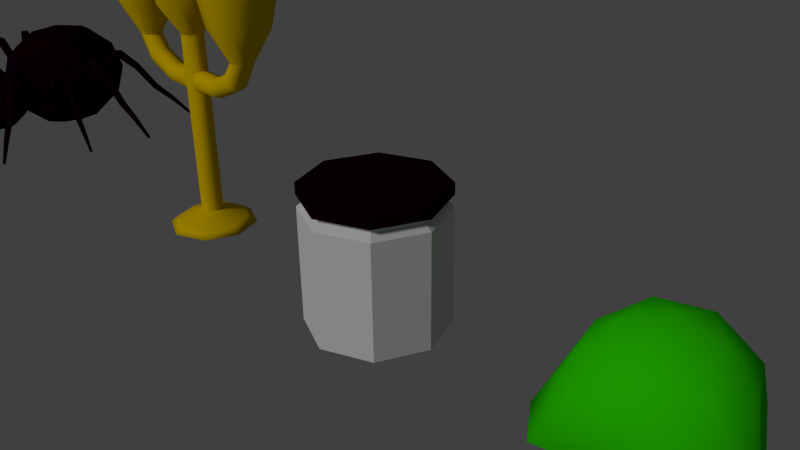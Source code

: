 # Source: objects.blend  (saved by Blender 2.76.0; exported with 4.5.12 LTS)
import bpy
from mathutils import Matrix  # noqa: F401  (used for matrix-valued properties, if any)

bpy.ops.wm.read_factory_settings(use_empty=True)
scene = bpy.context.scene
scene.name = 'Scene'

# ---- collections
col_collection_1 = bpy.data.collections.new('Collection 1'); scene.collection.children.link(col_collection_1)

# ---- materials (node trees are filled in below, after node groups)
mat_spider = bpy.data.materials.new('Spider')
mat_spider.alpha_threshold = 0.0
mat_spider.use_transparent_shadow = False
mat_spider.diffuse_color = (0.007193, 0.0, 0.004831, 1.0)
mat_spider.specular_color = (0.03741, 0.0, 0.006293)
mat_spider.roughness = 0.5
mat_glass = bpy.data.materials.new('Glass')
mat_glass.alpha_threshold = 0.0
mat_glass.use_transparent_shadow = False
mat_glass.roughness = 0.5
mat_slime = bpy.data.materials.new('Slime')
mat_slime.alpha_threshold = 0.0
mat_slime.use_transparent_shadow = False
mat_slime.diffuse_color = (0.03151, 0.8, 0.0, 1.0)
mat_slime.specular_color = (0.8262, 1.0, 0.0)
mat_slime.roughness = 0.5
mat_chandelier = bpy.data.materials.new('Chandelier')
mat_chandelier.alpha_threshold = 0.0
mat_chandelier.use_transparent_shadow = False
mat_chandelier.diffuse_color = (0.8, 0.5393, 0.0, 1.0)
mat_chandelier.specular_color = (0.8677, 1.0, 0.0)
mat_chandelier.roughness = 0.5
mat_chandelier.line_color = (0.0, 0.0, 0.0, 1.0)

# ---- material node trees

# ---- world
world_world = bpy.data.worlds.new('World'); scene.world = world_world
world_world.color = (0.05088, 0.05088, 0.05088)
world_world.use_sun_shadow = False
world_world.sun_shadow_jitter_overblur = 0.0
world_world.cycles.sampling_method = 'MANUAL'
world_world.cycles.sample_map_resolution = 256

# ---- cameras
cam_camera = bpy.data.cameras.new('Camera')
cam_camera.clip_end = 100.0
cam_camera.lens = 35.0
cam_camera.sensor_width = 32.0
cam_camera.sensor_height = 18.0
cam_camera.ortho_scale = 7.314
cam_camera.dof.focus_distance = 0.0
cam_camera.dof.aperture_fstop = 128.0

# ---- lights
light_hemi = bpy.data.lights.new('Hemi', 'SUN')
light_hemi.transmission_factor = 0.0
light_hemi.angle = 0.1993
light_hemi.energy = 1.0
light_hemi.shadow_buffer_clip_start = 0.5
light_hemi.shadow_soft_size = 0.1
light_hemi.shadow_cascade_max_distance = 1000.0
light_hemi.cycles.use_multiple_importance_sampling = False

# ---- meshes
me_cylinder_003 = bpy.data.meshes.new('Cylinder.003')
me_cylinder_003.from_pydata([(0.0, 1.0, 1.0), (0.7071, 0.7071, 1.0), (1.0, -4.371e-08, 1.0), (0.7071, -0.7071, 1.0), (-8.742e-08, -1.0, 1.0), (-0.7071, -0.7071, 1.0), (-1.0, 1.192e-08, 1.0), (-0.7071, 0.7071, 1.0), (0.0, 1.0, 0.8367), (0.7071, 0.7071, 0.8367), (1.0, -4.371e-08, 0.8367), (0.7071, -0.7071, 0.8367), (-8.742e-08, -1.0, 0.8367), (-0.7071, -0.7071, 0.8367), (-1.0, 1.192e-08, 0.8367), (-0.7071, 0.7071, 0.8367), (0.6364, 0.6364, 0.8343), (0.9, -3.86e-08, 0.8343), (0.6364, -0.6364, 0.8343), (-8.39e-08, -0.9, 0.8343), (-0.6364, -0.6364, 0.8343), (-0.9, 1.148e-08, 0.8343), (-0.6364, 0.6364, 0.8343), (-5.215e-09, 0.9, 0.8343), (0.0, 1.0, -1.0), (0.7071, 0.7071, -1.0), (1.0, -4.371e-08, -1.0), (0.7071, -0.7071, -1.0), (-8.742e-08, -1.0, -1.0), (-0.7071, -0.7071, -1.0), (-1.0, 1.192e-08, -1.0), (-0.7071, 0.7071, -1.0), (0.0, 1.0, 0.668), (0.7071, 0.7071, 0.668), (1.0, -4.371e-08, 0.668), (0.7071, -0.7071, 0.668), (-8.742e-08, -1.0, 0.668), (-0.7071, -0.7071, 0.668), (-1.0, 1.192e-08, 0.668), (-0.7071, 0.7071, 0.668), (0.6364, 0.6364, 0.8343), (0.6364, 0.6364, 0.7515), (0.9, -3.86e-08, 0.8343), (0.9, -3.86e-08, 0.7515), (0.6364, -0.6364, 0.8343), (0.6364, -0.6364, 0.7515), (-8.39e-08, -0.9, 0.8343), (-8.39e-08, -0.9, 0.7515), (-0.6364, -0.6364, 0.8343), (-0.6364, -0.6364, 0.7515), (-0.9, 1.148e-08, 0.8343), (-0.9, 1.148e-08, 0.7515), (-0.6364, 0.6364, 0.8343), (-0.6364, 0.6364, 0.7515), (-5.215e-09, 0.9, 0.7515), (-5.215e-09, 0.9, 0.8343), (3.912e-09, 0.825, -1.1), (0.5834, 0.5834, -1.1), (0.825, -3.476e-08, -1.1), (0.5834, -0.5834, -1.1), (-6.821e-08, -0.825, -1.1), (-0.5834, -0.5834, -1.1), (-0.825, 1.114e-08, -1.1), (-0.5834, 0.5834, -1.1)], [], [(8, 0, 1, 9), (9, 1, 2, 10), (10, 2, 3, 11), (11, 3, 4, 12), (12, 4, 5, 13), (13, 5, 6, 14), (1, 0, 7, 6, 5, 4, 3, 2), (15, 7, 0, 8), (14, 6, 7, 15), (12, 13, 20, 19), (13, 14, 21, 20), (15, 8, 23, 22), (14, 15, 22, 21), (11, 12, 19, 18), (10, 11, 18, 17), (9, 10, 17, 16), (8, 9, 16, 23), (21, 22, 23, 16, 17, 18, 19, 20), (30, 31, 63, 62), (30, 38, 39, 31), (31, 39, 32, 24), (29, 37, 38, 30), (28, 36, 37, 29), (27, 35, 36, 28), (26, 34, 35, 27), (25, 33, 34, 26), (24, 32, 33, 25), (36, 35, 45, 47), (37, 36, 47, 49), (38, 37, 49, 51), (32, 39, 53, 54), (51, 50, 52, 53), (53, 52, 55, 54), (49, 48, 50, 51), (47, 46, 48, 49), (45, 44, 46, 47), (43, 42, 44, 45), (41, 40, 42, 43), (54, 55, 40, 41), (35, 34, 43, 45), (34, 33, 41, 43), (33, 32, 54, 41), (39, 38, 51, 53), (50, 48, 46, 44, 42, 40, 55, 52), (56, 57, 58, 59, 60, 61, 62, 63), (25, 26, 58, 57), (28, 29, 61, 60), (31, 24, 56, 63), (24, 25, 57, 56), (26, 27, 59, 58), (29, 30, 62, 61), (27, 28, 60, 59)])
me_cylinder_003.polygons.foreach_set('material_index', [0, 0, 0, 0, 0, 0, 0, 0, 0, 0, 0, 0, 0, 0, 0, 0, 0, 0, 1, 1, 1, 1, 1, 1, 1, 1, 1, 1, 1, 1, 1, 1, 1, 1, 1, 1, 1, 1, 1, 1, 1, 1, 1, 1, 1, 1, 1, 1, 1, 1, 1, 1])
me_cylinder_003.materials.append(mat_spider)
me_cylinder_003.materials.append(mat_glass)
me_cylinder_003.use_remesh_preserve_volume = False
me_cylinder_003.use_remesh_preserve_attributes = False
me_cylinder_003.use_mirror_vertex_groups = False
me_cylinder_003.update()
me_cylinder_002 = bpy.data.meshes.new('Cylinder.002')
me_cylinder_002.from_pydata([(0.0, 0.8582, -0.8582), (0.6068, 0.6068, -0.8582), (0.8582, -3.751e-08, -0.8582), (0.6068, -0.6068, -0.8582), (-7.502e-08, -0.8582, -0.8582), (-0.6068, -0.6068, -0.8582), (-0.8582, 1.023e-08, -0.8582), (-0.6068, 0.6068, -0.8582), (0.0, 0.8582, -0.1278), (0.6068, 0.6068, -0.1278), (0.8582, -3.751e-08, -0.1278), (0.6068, -0.6068, -0.1278), (-7.502e-08, -0.8582, -0.1278), (-0.6068, -0.6068, -0.1278), (-0.8582, 1.023e-08, -0.1278), (-0.6068, 0.6068, -0.1278), (3.358e-09, 0.708, -0.944), (0.5007, 0.5007, -0.944), (0.708, -2.983e-08, -0.944), (0.5007, -0.5007, -0.944), (-5.854e-08, -0.708, -0.944), (-0.5007, -0.5007, -0.944), (-0.708, 9.562e-09, -0.944), (-0.5007, 0.5007, -0.944)], [], [(6, 7, 23, 22), (6, 14, 15, 7), (7, 15, 8, 0), (5, 13, 14, 6), (4, 12, 13, 5), (3, 11, 12, 4), (2, 10, 11, 3), (1, 9, 10, 2), (0, 8, 9, 1), (14, 13, 12, 11, 10, 9, 8, 15), (16, 17, 18, 19, 20, 21, 22, 23), (1, 2, 18, 17), (4, 5, 21, 20), (7, 0, 16, 23), (0, 1, 17, 16), (2, 3, 19, 18), (5, 6, 22, 21), (3, 4, 20, 19)])
me_cylinder_002.materials.append(mat_slime)
me_cylinder_002.use_remesh_preserve_volume = False
me_cylinder_002.use_remesh_preserve_attributes = False
me_cylinder_002.use_mirror_vertex_groups = False
me_cylinder_002.update()
me_icosphere = bpy.data.meshes.new('Icosphere')
me_icosphere.from_pydata([(0.0, 0.0, -0.5238), (0.9722, -0.5257, -0.402), (-0.2764, -0.8506, -0.402), (-0.8944, 0.0, -0.402), (-0.2764, 0.8506, -0.402), (0.7236, 0.5257, -0.402), (0.2764, -0.8506, 0.4472), (-0.7236, -0.5257, 0.4472), (-0.7236, 0.5257, 0.4472), (0.2764, 0.8506, 0.4472), (0.8944, 0.0, 0.4472), (0.0, 0.0, 1.0), (-0.1625, -0.5, -0.4909), (0.4253, -0.309, -0.4909), (0.2629, -0.809, -0.4193), (1.099, 0.0, -0.4193), (0.4253, 0.309, -0.4909), (-0.5257, 0.0, -0.4909), (-0.8411, -0.8458, -0.4193), (-0.1625, 0.5, -0.4909), (-0.8476, 0.5, -0.4193), (0.2629, 1.079, -0.4193), (1.2, -0.309, -0.3034), (0.9511, 0.309, -0.3034), (0.0, -1.0, -0.3034), (0.5878, -0.809, -0.3034), (-1.104, -0.6548, -0.3034), (-0.7407, -1.155, -0.3034), (-0.7472, 0.809, -0.3034), (-1.11, 0.309, -0.3034), (0.5878, 1.079, -0.3034), (0.0, 1.27, -0.3034), (0.6882, -0.5, 0.5257), (-0.2629, -0.809, 0.5257), (-0.8506, 0.0, 0.5257), (-0.2629, 0.809, 0.5257), (0.6882, 0.5, 0.5257), (0.1625, -0.5, 0.8507), (0.5257, 0.0, 0.8507), (-0.4253, -0.309, 0.8507), (-0.4253, 0.309, 0.8507), (0.1625, 0.5, 0.8507)], [], [(0, 13, 12), (1, 13, 15), (0, 12, 17), (0, 17, 19), (0, 19, 16), (1, 15, 22), (2, 14, 24), (3, 18, 26), (4, 20, 28), (5, 21, 30), (1, 22, 25), (2, 24, 27), (3, 26, 29), (4, 28, 31), (5, 30, 23), (6, 32, 37), (7, 33, 39), (8, 34, 40), (9, 35, 41), (10, 36, 38), (38, 41, 11), (38, 36, 41), (36, 9, 41), (41, 40, 11), (41, 35, 40), (35, 8, 40), (40, 39, 11), (40, 34, 39), (34, 7, 39), (39, 37, 11), (39, 33, 37), (33, 6, 37), (37, 38, 11), (37, 32, 38), (32, 10, 38), (23, 36, 10), (23, 30, 36), (30, 9, 36), (31, 35, 9), (31, 28, 35), (28, 8, 35), (29, 34, 8), (29, 26, 34), (26, 7, 34), (27, 33, 7), (27, 24, 33), (24, 6, 33), (25, 32, 6), (25, 22, 32), (22, 10, 32), (30, 31, 9), (30, 21, 31), (21, 4, 31), (28, 29, 8), (28, 20, 29), (20, 3, 29), (26, 27, 7), (26, 18, 27), (18, 2, 27), (24, 25, 6), (24, 14, 25), (14, 1, 25), (22, 23, 10), (22, 15, 23), (15, 5, 23), (16, 21, 5), (16, 19, 21), (19, 4, 21), (19, 20, 4), (19, 17, 20), (17, 3, 20), (17, 18, 3), (17, 12, 18), (12, 2, 18), (15, 16, 5), (15, 13, 16), (13, 0, 16), (12, 14, 2), (12, 13, 14), (13, 1, 14)])
me_icosphere.polygons.foreach_set('use_smooth', [True] * 80)
me_icosphere.materials.append(mat_slime)
me_icosphere.use_remesh_preserve_volume = False
me_icosphere.use_remesh_preserve_attributes = False
me_icosphere.use_mirror_vertex_groups = False
me_icosphere.update()
me_cube_008 = bpy.data.meshes.new('Cube.008')
me_cube_008.from_pydata([(-0.2996, -1.352, -0.2073), (-0.2458, -1.391, -0.1662), (-0.3202, -1.415, -0.1662), (-0.3661, -1.352, -0.1662), (-0.3202, -1.289, -0.1662), (-0.2458, -1.313, -0.1662), (-0.279, -1.415, -0.09963), (-0.3534, -1.391, -0.09963), (-0.3534, -1.313, -0.09963), (-0.279, -1.289, -0.09963), (-0.2331, -1.352, -0.09963), (-0.2996, -1.352, -0.05852), (-0.1119, -1.521, -0.2073), (-0.05806, -1.56, -0.1662), (-0.1324, -1.584, -0.1662), (-0.1784, -1.521, -0.1662), (-0.1324, -1.457, -0.1662), (-0.05806, -1.482, -0.1662), (-0.09132, -1.584, -0.09963), (-0.1657, -1.56, -0.09963), (-0.1657, -1.482, -0.09963), (-0.09132, -1.457, -0.09963), (-0.04535, -1.521, -0.09963), (-0.1119, -1.521, -0.05852), (-0.2996, -1.352, -0.3856), (-0.2458, -1.391, -0.3445), (-0.3202, -1.415, -0.3445), (-0.3661, -1.352, -0.3445), (-0.3202, -1.289, -0.3445), (-0.2458, -1.313, -0.3445), (-0.279, -1.415, -0.278), (-0.3534, -1.391, -0.278), (-0.3534, -1.313, -0.278), (-0.279, -1.289, -0.278), (-0.2331, -1.352, -0.278), (-0.2996, -1.352, -0.2369), (-0.1119, -1.521, -0.3856), (-0.05806, -1.56, -0.3445), (-0.1324, -1.584, -0.3445), (-0.1784, -1.521, -0.3445), (-0.1324, -1.457, -0.3445), (-0.05806, -1.482, -0.3445), (-0.09132, -1.584, -0.278), (-0.1657, -1.56, -0.278), (-0.1657, -1.482, -0.278), (-0.09132, -1.457, -0.278), (-0.04535, -1.521, -0.278), (-0.1119, -1.521, -0.2369), (0.2996, -1.352, -0.2073), (0.2458, -1.391, -0.1662), (0.3202, -1.415, -0.1662), (0.3661, -1.352, -0.1662), (0.3202, -1.289, -0.1662), (0.2458, -1.313, -0.1662), (0.279, -1.415, -0.09963), (0.3534, -1.391, -0.09963), (0.3534, -1.313, -0.09963), (0.279, -1.289, -0.09963), (0.2331, -1.352, -0.09963), (0.2996, -1.352, -0.05852), (0.1119, -1.521, -0.2073), (0.05805, -1.56, -0.1662), (0.1324, -1.584, -0.1662), (0.1784, -1.521, -0.1662), (0.1324, -1.457, -0.1662), (0.05805, -1.482, -0.1662), (0.09132, -1.584, -0.09963), (0.1657, -1.56, -0.09963), (0.1657, -1.482, -0.09963), (0.09132, -1.457, -0.09963), (0.04535, -1.521, -0.09963), (0.1119, -1.521, -0.05852), (0.2996, -1.352, -0.3856), (0.2458, -1.391, -0.3445), (0.3202, -1.415, -0.3445), (0.3661, -1.352, -0.3445), (0.3202, -1.289, -0.3445), (0.2458, -1.313, -0.3445), (0.279, -1.415, -0.278), (0.3534, -1.391, -0.278), (0.3534, -1.313, -0.278), (0.279, -1.289, -0.278), (0.2331, -1.352, -0.278), (0.2996, -1.352, -0.2369), (0.1119, -1.521, -0.3856), (0.05805, -1.56, -0.3445), (0.1324, -1.584, -0.3445), (0.1784, -1.521, -0.3445), (0.1324, -1.457, -0.3445), (0.05805, -1.482, -0.3445), (0.09132, -1.584, -0.278), (0.1657, -1.56, -0.278), (0.1657, -1.482, -0.278), (0.09132, -1.457, -0.278), (0.04535, -1.521, -0.278), (0.1119, -1.521, -0.2369), (-0.6743, 0.2744, -0.3459), (-0.6178, 0.2091, -0.2595), (-0.5821, 0.3543, -0.3459), (-0.5256, 0.2891, -0.2595), (-1.281, 0.9741, 0.5803), (-1.224, 0.9089, 0.6666), (-1.189, 1.054, 0.5803), (-1.132, 0.9888, 0.6666), (-1.294, 1.175, 0.6666), (-1.237, 1.11, 0.5803), (-1.386, 1.095, 0.6666), (-1.329, 1.03, 0.5803), (-2.131, 2.076, -0.6233), (-2.114, 2.056, -0.6496), (-2.159, 2.052, -0.6233), (-2.142, 2.032, -0.6496), (-1.454, 1.347, 0.3215), (-1.669, 1.584, -0.08916), (-1.889, 1.82, -0.3454), (-1.94, 1.776, -0.3454), (-1.737, 1.525, -0.08916), (-1.533, 1.278, 0.3215), (-1.581, 1.334, 0.3951), (-1.779, 1.573, -0.02528), (-1.972, 1.812, -0.2976), (-1.921, 1.856, -0.2976), (-1.711, 1.632, -0.02527), (-1.503, 1.402, 0.3951), (-0.6284, 0.1369, -0.3459), (-0.5444, 0.1169, -0.2595), (-0.6001, 0.2556, -0.3459), (-0.5162, 0.2357, -0.2595), (-1.529, 0.351, 0.5803), (-1.445, 0.331, 0.6666), (-1.501, 0.4697, 0.5803), (-1.417, 0.4498, 0.6666), (-1.657, 0.5067, 0.6666), (-1.573, 0.4868, 0.5803), (-1.685, 0.388, 0.6666), (-1.601, 0.368, 0.5803), (-2.863, 0.7498, -0.6233), (-2.838, 0.7437, -0.6496), (-2.872, 0.7135, -0.6233), (-2.846, 0.7075, -0.6496), (-1.888, 0.5523, 0.3215), (-2.2, 0.6196, -0.08916), (-2.517, 0.6832, -0.3454), (-2.533, 0.6173, -0.3454), (-2.221, 0.5317, -0.08916), (-1.912, 0.4511, 0.3215), (-1.983, 0.4681, 0.3951), (-2.283, 0.5464, -0.02528), (-2.579, 0.6284, -0.2976), (-2.564, 0.6943, -0.2976), (-2.262, 0.6343, -0.02527), (-1.959, 0.5693, 0.3951), (-0.4867, -0.09523, -0.3459), (-0.4014, -0.0818, -0.2595), (-0.5057, 0.02534, -0.3459), (-0.4204, 0.03878, -0.2595), (-1.402, -0.2393, 0.5803), (-1.316, -0.2259, 0.6666), (-1.421, -0.1188, 0.5803), (-1.335, -0.1053, 0.6666), (-1.578, -0.1437, 0.6666), (-1.493, -0.1302, 0.5803), (-1.559, -0.2642, 0.6666), (-1.474, -0.2508, 0.5803), (-2.787, -0.3769, -0.6233), (-2.761, -0.3728, -0.6496), (-2.781, -0.4137, -0.6233), (-2.755, -0.4096, -0.6496), (-1.809, -0.1892, 0.3215), (-2.124, -0.2457, -0.08916), (-2.441, -0.3071, -0.3454), (-2.431, -0.374, -0.3454), (-2.11, -0.3349, -0.08916), (-1.793, -0.2919, 0.3215), (-1.866, -0.3033, 0.3951), (-2.173, -0.3448, -0.02528), (-2.478, -0.3814, -0.2976), (-2.489, -0.3146, -0.2976), (-2.187, -0.2556, -0.02527), (-1.882, -0.2006, 0.3951), (-0.4022, -0.3418, -0.3459), (-0.3357, -0.2868, -0.2595), (-0.48, -0.2478, -0.3459), (-0.4135, -0.1928, -0.2595), (-1.116, -0.9321, 0.5803), (-1.049, -0.877, 0.6666), (-1.194, -0.838, 0.5803), (-1.127, -0.783, 0.6666), (-1.317, -0.9399, 0.6666), (-1.25, -0.8849, 0.5803), (-1.239, -1.034, 0.6666), (-1.173, -0.979, 0.5803), (-2.238, -1.756, -0.6233), (-2.217, -1.74, -0.6496), (-2.214, -1.785, -0.6233), (-2.194, -1.768, -0.6496), (-1.492, -1.097, 0.3215), (-1.734, -1.306, -0.08916), (-1.976, -1.52, -0.3454), (-1.933, -1.572, -0.3454), (-1.677, -1.375, -0.08916), (-1.426, -1.177, 0.3215), (-1.483, -1.224, 0.3951), (-1.726, -1.416, -0.02528), (-1.97, -1.603, -0.2976), (-2.013, -1.551, -0.2976), (-1.784, -1.346, -0.02527), (-1.549, -1.144, 0.3951), (-0.4253, -0.9672, 0.01426), (-0.4943, -0.9672, -0.2432), (-0.4253, -0.9672, -0.5007), (-0.2368, -0.9672, -0.6892), (-0.1876, -0.7856, 0.2028), (-0.3401, -0.6526, 0.01426), (-0.3959, -0.604, -0.2432), (-0.3401, -0.6526, -0.5007), (-0.1876, -0.7856, -0.6892), (-0.05887, -0.6734, 0.2028), (-0.1171, -0.4582, 0.01426), (-0.1384, -0.3795, -0.2432), (-0.1171, -0.4582, -0.5007), (-0.05887, -0.6734, -0.6892), (-0.05887, -1.261, 0.2028), (-0.1171, -1.476, 0.01426), (-0.1384, -1.555, -0.2432), (-0.1171, -1.476, -0.5007), (-0.05887, -1.261, -0.6892), (-0.1876, -1.149, 0.2028), (-0.3401, -1.282, 0.01426), (-0.3959, -1.33, -0.2432), (-0.3401, -1.282, -0.5007), (-0.1876, -1.149, -0.6892), (-0.2368, -0.9672, 0.2028), (-0.8453, 0.498, 0.5665), (-0.9793, 0.498, 0.06645), (-0.8453, 0.498, -0.4335), (-0.4793, 0.498, -0.7996), (-0.3838, 0.8507, 0.9325), (-0.6799, 1.109, 0.5665), (-0.7883, 1.203, 0.06645), (-0.6799, 1.109, -0.4335), (-0.3838, 0.8507, -0.7996), (-0.1338, 1.069, 0.9325), (-0.2469, 1.486, 0.5665), (-0.2883, 1.639, 0.06645), (-0.2469, 1.486, -0.4335), (-0.1338, 1.069, -0.7996), (-0.1338, -0.07261, 0.9325), (-0.2469, -0.4903, 0.5665), (-0.2883, -0.6432, 0.06645), (-0.2469, -0.4903, -0.4335), (-0.1338, -0.07261, -0.7996), (-0.3838, 0.1454, 0.9325), (-0.6799, -0.1128, 0.5665), (-0.7883, -0.2073, 0.06645), (-0.6799, -0.1128, -0.4335), (-0.3838, 0.1454, -0.7996), (-0.4793, 0.498, 0.9325), (-0.2021, -1.574, -0.6382), (-0.1438, -1.359, -0.8267), (-0.4251, -1.379, -0.6382), (-0.2726, -1.246, -0.8267), (-0.1111, -1.635, -0.7759), (-0.05287, -1.42, -0.9644), (-0.3341, -1.44, -0.7759), (-0.1816, -1.308, -0.9644), (0.6743, 0.2744, -0.3459), (0.6178, 0.2091, -0.2595), (0.5821, 0.3543, -0.3459), (0.5256, 0.2891, -0.2595), (1.281, 0.9741, 0.5803), (1.224, 0.9089, 0.6666), (1.189, 1.054, 0.5803), (1.132, 0.9888, 0.6666), (1.294, 1.175, 0.6666), (1.237, 1.11, 0.5803), (1.386, 1.095, 0.6666), (1.329, 1.03, 0.5803), (2.131, 2.076, -0.6233), (2.114, 2.056, -0.6496), (2.159, 2.052, -0.6233), (2.142, 2.032, -0.6496), (1.454, 1.347, 0.3215), (1.669, 1.584, -0.08916), (1.889, 1.82, -0.3454), (1.94, 1.776, -0.3454), (1.737, 1.525, -0.08916), (1.533, 1.278, 0.3215), (1.581, 1.334, 0.3951), (1.779, 1.573, -0.02528), (1.972, 1.812, -0.2976), (1.921, 1.856, -0.2976), (1.711, 1.632, -0.02527), (1.503, 1.402, 0.3951), (0.6284, 0.1369, -0.3459), (0.5444, 0.1169, -0.2595), (0.6001, 0.2556, -0.3459), (0.5162, 0.2357, -0.2595), (1.529, 0.351, 0.5803), (1.445, 0.331, 0.6666), (1.501, 0.4697, 0.5803), (1.417, 0.4498, 0.6666), (1.657, 0.5067, 0.6666), (1.573, 0.4868, 0.5803), (1.685, 0.388, 0.6666), (1.601, 0.368, 0.5803), (2.863, 0.7498, -0.6233), (2.838, 0.7437, -0.6496), (2.872, 0.7135, -0.6233), (2.846, 0.7075, -0.6496), (1.888, 0.5523, 0.3215), (2.2, 0.6196, -0.08916), (2.517, 0.6832, -0.3454), (2.533, 0.6173, -0.3454), (2.221, 0.5317, -0.08916), (1.912, 0.4511, 0.3215), (1.983, 0.4681, 0.3951), (2.283, 0.5464, -0.02528), (2.579, 0.6284, -0.2976), (2.564, 0.6943, -0.2976), (2.262, 0.6343, -0.02527), (1.959, 0.5693, 0.3951), (0.4867, -0.09523, -0.3459), (0.4014, -0.0818, -0.2595), (0.5057, 0.02534, -0.3459), (0.4204, 0.03878, -0.2595), (1.402, -0.2393, 0.5803), (1.316, -0.2259, 0.6666), (1.421, -0.1188, 0.5803), (1.335, -0.1053, 0.6666), (1.578, -0.1437, 0.6666), (1.493, -0.1302, 0.5803), (1.559, -0.2642, 0.6666), (1.474, -0.2508, 0.5803), (2.787, -0.3769, -0.6233), (2.761, -0.3728, -0.6496), (2.781, -0.4137, -0.6233), (2.755, -0.4096, -0.6496), (1.809, -0.1892, 0.3215), (2.124, -0.2457, -0.08916), (2.441, -0.3071, -0.3454), (2.431, -0.374, -0.3454), (2.11, -0.3349, -0.08916), (1.793, -0.2919, 0.3215), (1.866, -0.3033, 0.3951), (2.173, -0.3448, -0.02528), (2.478, -0.3814, -0.2976), (2.489, -0.3146, -0.2976), (2.187, -0.2556, -0.02527), (1.882, -0.2006, 0.3951), (0.4022, -0.3418, -0.3459), (0.3357, -0.2868, -0.2595), (0.48, -0.2478, -0.3459), (0.4135, -0.1928, -0.2595), (1.116, -0.9321, 0.5803), (1.049, -0.877, 0.6666), (1.194, -0.838, 0.5803), (1.127, -0.783, 0.6666), (1.317, -0.9399, 0.6666), (1.25, -0.8849, 0.5803), (1.239, -1.034, 0.6666), (1.173, -0.979, 0.5803), (2.238, -1.756, -0.6233), (2.217, -1.74, -0.6496), (2.214, -1.785, -0.6233), (2.194, -1.768, -0.6496), (1.492, -1.097, 0.3215), (1.734, -1.306, -0.08916), (1.976, -1.52, -0.3454), (1.933, -1.572, -0.3454), (1.677, -1.375, -0.08916), (1.426, -1.177, 0.3215), (1.483, -1.224, 0.3951), (1.726, -1.416, -0.02528), (1.97, -1.603, -0.2976), (2.013, -1.551, -0.2976), (1.784, -1.346, -0.02527), (1.549, -1.144, 0.3951), (0.4253, -0.9672, 0.01426), (0.4943, -0.9672, -0.2432), (0.4253, -0.9672, -0.5007), (0.2368, -0.9672, -0.6892), (0.1876, -0.7856, 0.2028), (0.3401, -0.6526, 0.01426), (0.3959, -0.604, -0.2432), (0.3401, -0.6526, -0.5007), (0.1876, -0.7856, -0.6892), (0.0, -0.9672, -0.7582), (0.05887, -0.6734, 0.2028), (0.1171, -0.4582, 0.01426), (0.1384, -0.3795, -0.2432), (0.1171, -0.4582, -0.5007), (0.05887, -0.6734, -0.6892), (0.0, -0.9672, 0.2718), (0.0, -0.6734, 0.2028), (0.0, -0.4582, 0.01426), (0.0, -0.3795, -0.2432), (0.0, -0.4582, -0.5007), (0.0, -0.6734, -0.6892), (0.0, -1.261, 0.2028), (0.0, -1.476, 0.01426), (0.0, -1.555, -0.2432), (0.0, -1.476, -0.5007), (0.0, -1.261, -0.6892), (0.05887, -1.261, 0.2028), (0.1171, -1.476, 0.01426), (0.1384, -1.555, -0.2432), (0.1171, -1.476, -0.5007), (0.05887, -1.261, -0.6892), (0.1876, -1.149, 0.2028), (0.3401, -1.282, 0.01426), (0.3959, -1.33, -0.2432), (0.3401, -1.282, -0.5007), (0.1876, -1.149, -0.6892), (0.2368, -0.9672, 0.2028), (0.8453, 0.498, 0.5665), (0.9793, 0.498, 0.06645), (0.8453, 0.498, -0.4335), (0.4793, 0.498, -0.7996), (0.3838, 0.8507, 0.9325), (0.6799, 1.109, 0.5665), (0.7883, 1.203, 0.06645), (0.6799, 1.109, -0.4335), (0.3838, 0.8507, -0.7996), (0.0, 0.498, -0.9335), (0.1338, 1.069, 0.9325), (0.2469, 1.486, 0.5665), (0.2883, 1.639, 0.06645), (0.2469, 1.486, -0.4335), (0.1338, 1.069, -0.7996), (0.0, 0.498, 1.066), (0.0, 1.069, 0.9325), (0.0, 1.486, 0.5665), (0.0, 1.639, 0.06645), (0.0, 1.486, -0.4335), (0.0, 1.069, -0.7996), (0.0, -0.07261, 0.9325), (0.0, -0.4903, 0.5665), (0.0, -0.6432, 0.06645), (0.0, -0.4903, -0.4335), (0.0, -0.07261, -0.7996), (0.1338, -0.07261, 0.9325), (0.2469, -0.4903, 0.5665), (0.2883, -0.6432, 0.06645), (0.2469, -0.4903, -0.4335), (0.1338, -0.07261, -0.7996), (0.3838, 0.1454, 0.9325), (0.6799, -0.1128, 0.5665), (0.7883, -0.2073, 0.06645), (0.6799, -0.1128, -0.4335), (0.3838, 0.1454, -0.7996), (0.4793, 0.498, 0.9325), (0.2021, -1.574, -0.6382), (0.1438, -1.359, -0.8267), (0.4251, -1.379, -0.6382), (0.2726, -1.246, -0.8267), (0.1111, -1.635, -0.7759), (0.05287, -1.42, -0.9644), (0.3341, -1.44, -0.7759), (0.1816, -1.308, -0.9644)], [], [(0, 1, 2), (1, 0, 5), (0, 2, 3), (0, 3, 4), (0, 4, 5), (1, 5, 10), (2, 1, 6), (3, 2, 7), (4, 3, 8), (5, 4, 9), (1, 10, 6), (2, 6, 7), (3, 7, 8), (4, 8, 9), (5, 9, 10), (6, 10, 11), (7, 6, 11), (8, 7, 11), (9, 8, 11), (10, 9, 11), (12, 13, 14), (13, 12, 17), (12, 14, 15), (12, 15, 16), (12, 16, 17), (13, 17, 22), (14, 13, 18), (15, 14, 19), (16, 15, 20), (17, 16, 21), (13, 22, 18), (14, 18, 19), (15, 19, 20), (16, 20, 21), (17, 21, 22), (18, 22, 23), (19, 18, 23), (20, 19, 23), (21, 20, 23), (22, 21, 23), (24, 25, 26), (25, 24, 29), (24, 26, 27), (24, 27, 28), (24, 28, 29), (25, 29, 34), (26, 25, 30), (27, 26, 31), (28, 27, 32), (29, 28, 33), (25, 34, 30), (26, 30, 31), (27, 31, 32), (28, 32, 33), (29, 33, 34), (30, 34, 35), (31, 30, 35), (32, 31, 35), (33, 32, 35), (34, 33, 35), (36, 37, 38), (37, 36, 41), (36, 38, 39), (36, 39, 40), (36, 40, 41), (37, 41, 46), (38, 37, 42), (39, 38, 43), (40, 39, 44), (41, 40, 45), (37, 46, 42), (38, 42, 43), (39, 43, 44), (40, 44, 45), (41, 45, 46), (42, 46, 47), (43, 42, 47), (44, 43, 47), (45, 44, 47), (46, 45, 47), (48, 50, 49), (49, 53, 48), (48, 51, 50), (48, 52, 51), (48, 53, 52), (49, 58, 53), (50, 54, 49), (51, 55, 50), (52, 56, 51), (53, 57, 52), (49, 54, 58), (50, 55, 54), (51, 56, 55), (52, 57, 56), (53, 58, 57), (54, 59, 58), (55, 59, 54), (56, 59, 55), (57, 59, 56), (58, 59, 57), (60, 62, 61), (61, 65, 60), (60, 63, 62), (60, 64, 63), (60, 65, 64), (61, 70, 65), (62, 66, 61), (63, 67, 62), (64, 68, 63), (65, 69, 64), (61, 66, 70), (62, 67, 66), (63, 68, 67), (64, 69, 68), (65, 70, 69), (66, 71, 70), (67, 71, 66), (68, 71, 67), (69, 71, 68), (70, 71, 69), (72, 74, 73), (73, 77, 72), (72, 75, 74), (72, 76, 75), (72, 77, 76), (73, 82, 77), (74, 78, 73), (75, 79, 74), (76, 80, 75), (77, 81, 76), (73, 78, 82), (74, 79, 78), (75, 80, 79), (76, 81, 80), (77, 82, 81), (78, 83, 82), (79, 83, 78), (80, 83, 79), (81, 83, 80), (82, 83, 81), (84, 86, 85), (85, 89, 84), (84, 87, 86), (84, 88, 87), (84, 89, 88), (85, 94, 89), (86, 90, 85), (87, 91, 86), (88, 92, 87), (89, 93, 88), (85, 90, 94), (86, 91, 90), (87, 92, 91), (88, 93, 92), (89, 94, 93), (90, 95, 94), (91, 95, 90), (92, 95, 91), (93, 95, 92), (94, 95, 93), (97, 99, 98, 96), (99, 103, 102, 98), (100, 102, 105, 107), (101, 97, 96, 100), (96, 98, 102, 100), (101, 103, 99, 97), (115, 114, 109, 111), (103, 101, 106, 104), (102, 103, 104, 105), (101, 100, 107, 106), (108, 110, 111, 109), (121, 120, 110, 108), (120, 115, 111, 110), (114, 121, 108, 109), (105, 104, 123, 112), (112, 123, 122, 113), (113, 122, 121, 114), (106, 107, 117, 118), (118, 117, 116, 119), (119, 116, 115, 120), (104, 106, 118, 123), (123, 118, 119, 122), (122, 119, 120, 121), (107, 105, 112, 117), (117, 112, 113, 116), (116, 113, 114, 115), (125, 127, 126, 124), (127, 131, 130, 126), (128, 130, 133, 135), (129, 125, 124, 128), (124, 126, 130, 128), (129, 131, 127, 125), (143, 142, 137, 139), (131, 129, 134, 132), (130, 131, 132, 133), (129, 128, 135, 134), (136, 138, 139, 137), (149, 148, 138, 136), (148, 143, 139, 138), (142, 149, 136, 137), (133, 132, 151, 140), (140, 151, 150, 141), (141, 150, 149, 142), (134, 135, 145, 146), (146, 145, 144, 147), (147, 144, 143, 148), (132, 134, 146, 151), (151, 146, 147, 150), (150, 147, 148, 149), (135, 133, 140, 145), (145, 140, 141, 144), (144, 141, 142, 143), (153, 155, 154, 152), (155, 159, 158, 154), (156, 158, 161, 163), (157, 153, 152, 156), (152, 154, 158, 156), (157, 159, 155, 153), (171, 170, 165, 167), (159, 157, 162, 160), (158, 159, 160, 161), (157, 156, 163, 162), (164, 166, 167, 165), (177, 176, 166, 164), (176, 171, 167, 166), (170, 177, 164, 165), (161, 160, 179, 168), (168, 179, 178, 169), (169, 178, 177, 170), (162, 163, 173, 174), (174, 173, 172, 175), (175, 172, 171, 176), (160, 162, 174, 179), (179, 174, 175, 178), (178, 175, 176, 177), (163, 161, 168, 173), (173, 168, 169, 172), (172, 169, 170, 171), (181, 183, 182, 180), (183, 187, 186, 182), (184, 186, 189, 191), (185, 181, 180, 184), (180, 182, 186, 184), (185, 187, 183, 181), (199, 198, 193, 195), (187, 185, 190, 188), (186, 187, 188, 189), (185, 184, 191, 190), (192, 194, 195, 193), (205, 204, 194, 192), (204, 199, 195, 194), (198, 205, 192, 193), (189, 188, 207, 196), (196, 207, 206, 197), (197, 206, 205, 198), (190, 191, 201, 202), (202, 201, 200, 203), (203, 200, 199, 204), (188, 190, 202, 207), (207, 202, 203, 206), (206, 203, 204, 205), (191, 189, 196, 201), (201, 196, 197, 200), (200, 197, 198, 199), (210, 215, 214, 209), (211, 216, 215, 210), (209, 214, 213, 208), (213, 218, 217, 212), (216, 221, 220, 215), (214, 219, 218, 213), (215, 220, 219, 214), (221, 398, 397, 220), (219, 396, 395, 218), (220, 397, 396, 219), (218, 395, 394, 217), (402, 225, 224, 401), (400, 223, 222, 399), (403, 226, 225, 402), (401, 224, 223, 400), (225, 230, 229, 224), (223, 228, 227, 222), (231, 261, 259, 226), (224, 229, 228, 223), (387, 216, 211), (208, 213, 212, 232), (232, 212, 393), (212, 217, 393), (387, 221, 216), (217, 394, 393), (387, 398, 221), (399, 222, 393), (387, 226, 403), (387, 231, 226), (222, 227, 393), (387, 211, 231), (230, 210, 209, 229), (228, 208, 232, 227), (231, 211, 210, 230), (229, 209, 208, 228), (227, 232, 393), (235, 240, 239, 234), (236, 241, 240, 235), (234, 239, 238, 233), (238, 243, 242, 237), (241, 246, 245, 240), (239, 244, 243, 238), (240, 245, 244, 239), (246, 435, 434, 245), (244, 433, 432, 243), (245, 434, 433, 244), (243, 432, 431, 242), (439, 250, 249, 438), (437, 248, 247, 436), (440, 251, 250, 439), (438, 249, 248, 437), (250, 255, 254, 249), (248, 253, 252, 247), (251, 256, 255, 250), (249, 254, 253, 248), (424, 241, 236), (233, 238, 237, 257), (257, 237, 430), (237, 242, 430), (424, 246, 241), (242, 431, 430), (424, 435, 246), (436, 247, 430), (424, 251, 440), (424, 256, 251), (247, 252, 430), (424, 236, 256), (255, 235, 234, 254), (253, 233, 257, 252), (256, 236, 235, 255), (254, 234, 233, 253), (252, 257, 430), (258, 262, 264, 260), (226, 259, 258, 225), (225, 258, 260, 230), (230, 260, 261, 231), (263, 265, 264, 262), (260, 264, 265, 261), (261, 265, 263, 259), (259, 263, 262, 258), (267, 266, 268, 269), (269, 268, 272, 273), (270, 277, 275, 272), (271, 270, 266, 267), (266, 270, 272, 268), (271, 267, 269, 273), (285, 281, 279, 284), (273, 274, 276, 271), (272, 275, 274, 273), (271, 276, 277, 270), (278, 279, 281, 280), (291, 278, 280, 290), (290, 280, 281, 285), (284, 279, 278, 291), (275, 282, 293, 274), (282, 283, 292, 293), (283, 284, 291, 292), (276, 288, 287, 277), (288, 289, 286, 287), (289, 290, 285, 286), (274, 293, 288, 276), (293, 292, 289, 288), (292, 291, 290, 289), (277, 287, 282, 275), (287, 286, 283, 282), (286, 285, 284, 283), (295, 294, 296, 297), (297, 296, 300, 301), (298, 305, 303, 300), (299, 298, 294, 295), (294, 298, 300, 296), (299, 295, 297, 301), (313, 309, 307, 312), (301, 302, 304, 299), (300, 303, 302, 301), (299, 304, 305, 298), (306, 307, 309, 308), (319, 306, 308, 318), (318, 308, 309, 313), (312, 307, 306, 319), (303, 310, 321, 302), (310, 311, 320, 321), (311, 312, 319, 320), (304, 316, 315, 305), (316, 317, 314, 315), (317, 318, 313, 314), (302, 321, 316, 304), (321, 320, 317, 316), (320, 319, 318, 317), (305, 315, 310, 303), (315, 314, 311, 310), (314, 313, 312, 311), (323, 322, 324, 325), (325, 324, 328, 329), (326, 333, 331, 328), (327, 326, 322, 323), (322, 326, 328, 324), (327, 323, 325, 329), (341, 337, 335, 340), (329, 330, 332, 327), (328, 331, 330, 329), (327, 332, 333, 326), (334, 335, 337, 336), (347, 334, 336, 346), (346, 336, 337, 341), (340, 335, 334, 347), (331, 338, 349, 330), (338, 339, 348, 349), (339, 340, 347, 348), (332, 344, 343, 333), (344, 345, 342, 343), (345, 346, 341, 342), (330, 349, 344, 332), (349, 348, 345, 344), (348, 347, 346, 345), (333, 343, 338, 331), (343, 342, 339, 338), (342, 341, 340, 339), (351, 350, 352, 353), (353, 352, 356, 357), (354, 361, 359, 356), (355, 354, 350, 351), (350, 354, 356, 352), (355, 351, 353, 357), (369, 365, 363, 368), (357, 358, 360, 355), (356, 359, 358, 357), (355, 360, 361, 354), (362, 363, 365, 364), (375, 362, 364, 374), (374, 364, 365, 369), (368, 363, 362, 375), (359, 366, 377, 358), (366, 367, 376, 377), (367, 368, 375, 376), (360, 372, 371, 361), (372, 373, 370, 371), (373, 374, 369, 370), (358, 377, 372, 360), (377, 376, 373, 372), (376, 375, 374, 373), (361, 371, 366, 359), (371, 370, 367, 366), (370, 369, 368, 367), (380, 379, 384, 385), (381, 380, 385, 386), (379, 378, 383, 384), (383, 382, 388, 389), (386, 385, 391, 392), (384, 383, 389, 390), (385, 384, 390, 391), (392, 391, 397, 398), (390, 389, 395, 396), (391, 390, 396, 397), (389, 388, 394, 395), (402, 401, 406, 407), (400, 399, 404, 405), (403, 402, 407, 408), (401, 400, 405, 406), (407, 406, 411, 412), (405, 404, 409, 410), (413, 408, 453, 455), (406, 405, 410, 411), (387, 381, 386), (378, 414, 382, 383), (414, 393, 382), (382, 393, 388), (387, 386, 392), (388, 393, 394), (387, 392, 398), (399, 393, 404), (387, 403, 408), (387, 408, 413), (404, 393, 409), (387, 413, 381), (412, 411, 379, 380), (410, 409, 414, 378), (413, 412, 380, 381), (411, 410, 378, 379), (409, 393, 414), (417, 416, 421, 422), (418, 417, 422, 423), (416, 415, 420, 421), (420, 419, 425, 426), (423, 422, 428, 429), (421, 420, 426, 427), (422, 421, 427, 428), (429, 428, 434, 435), (427, 426, 432, 433), (428, 427, 433, 434), (426, 425, 431, 432), (439, 438, 443, 444), (437, 436, 441, 442), (440, 439, 444, 445), (438, 437, 442, 443), (444, 443, 448, 449), (442, 441, 446, 447), (445, 444, 449, 450), (443, 442, 447, 448), (424, 418, 423), (415, 451, 419, 420), (451, 430, 419), (419, 430, 425), (424, 423, 429), (425, 430, 431), (424, 429, 435), (436, 430, 441), (424, 440, 445), (424, 445, 450), (441, 430, 446), (424, 450, 418), (449, 448, 416, 417), (447, 446, 451, 415), (450, 449, 417, 418), (448, 447, 415, 416), (446, 430, 451), (452, 454, 458, 456), (408, 407, 452, 453), (407, 412, 454, 452), (412, 413, 455, 454), (457, 456, 458, 459), (454, 455, 459, 458), (455, 453, 457, 459), (453, 452, 456, 457)])
me_cube_008.polygons.foreach_set('material_index', [1, 1, 1, 1, 1, 1, 1, 1, 1, 1, 1, 1, 1, 1, 1, 1, 1, 1, 1, 1, 1, 1, 1, 1, 1, 1, 1, 1, 1, 1, 1, 1, 1, 1, 1, 1, 1, 1, 1, 1, 1, 1, 1, 1, 1, 1, 1, 1, 1, 1, 1, 1, 1, 1, 1, 1, 1, 1, 1, 1, 1, 1, 1, 1, 1, 1, 1, 1, 1, 1, 1, 1, 1, 1, 1, 1, 1, 1, 1, 1, 1, 1, 1, 1, 1, 1, 1, 1, 1, 1, 1, 1, 1, 1, 1, 1, 1, 1, 1, 1, 1, 1, 1, 1, 1, 1, 1, 1, 1, 1, 1, 1, 1, 1, 1, 1, 1, 1, 1, 1, 1, 1, 1, 1, 1, 1, 1, 1, 1, 1, 1, 1, 1, 1, 1, 1, 1, 1, 1, 1, 1, 1, 1, 1, 1, 1, 1, 1, 1, 1, 1, 1, 1, 1, 1, 1, 1, 1, 1, 1, 0, 0, 0, 0, 0, 0, 0, 0, 0, 0, 0, 0, 0, 0, 0, 0, 0, 0, 0, 0, 0, 0, 0, 0, 0, 0, 0, 0, 0, 0, 0, 0, 0, 0, 0, 0, 0, 0, 0, 0, 0, 0, 0, 0, 0, 0, 0, 0, 0, 0, 0, 0, 0, 0, 0, 0, 0, 0, 0, 0, 0, 0, 0, 0, 0, 0, 0, 0, 0, 0, 0, 0, 0, 0, 0, 0, 0, 0, 0, 0, 0, 0, 0, 0, 0, 0, 0, 0, 0, 0, 0, 0, 0, 0, 0, 0, 0, 0, 0, 0, 0, 0, 0, 0, 0, 0, 0, 0, 0, 0, 0, 0, 0, 0, 0, 0, 0, 0, 0, 0, 0, 0, 0, 0, 0, 0, 0, 0, 0, 0, 0, 0, 0, 0, 0, 0, 0, 0, 0, 0, 0, 0, 0, 0, 0, 0, 0, 0, 0, 0, 0, 0, 0, 0, 0, 0, 0, 0, 0, 0, 0, 0, 0, 0, 0, 0, 0, 0, 0, 0, 0, 0, 0, 0, 0, 0, 0, 0, 0, 0, 0, 0, 0, 0, 0, 0, 0, 0, 0, 0, 0, 0, 0, 0, 0, 0, 0, 0, 0, 0, 0, 0, 0, 0, 0, 0, 0, 0, 0, 0, 0, 0, 0, 0, 0, 0, 0, 0, 0, 0, 0, 0, 0, 0, 0, 0, 0, 0, 0, 0, 0, 0, 0, 0, 0, 0, 0, 0, 0, 0, 0, 0, 0, 0, 0, 0, 0, 0, 0, 0, 0, 0, 0, 0, 0, 0, 0, 0, 0, 0, 0, 0, 0, 0, 0, 0, 0, 0, 0, 0, 0, 0, 0, 0, 0, 0, 0, 0, 0, 0, 0, 0, 0, 0, 0, 0, 0, 0, 0, 0, 0, 0, 0, 0, 0, 0, 0, 0, 0, 0, 0, 0, 0, 0, 0, 0, 0, 0, 0, 0, 0, 0, 0, 0, 0, 0, 0, 0, 0, 0, 0, 0, 0, 0, 0, 0, 0, 0, 0, 0, 0, 0, 0, 0, 0, 0, 0, 0, 0, 0, 0, 0, 0, 0, 0, 0, 0, 0, 0, 0, 0, 0, 0, 0, 0, 0, 0, 0, 0, 0, 0, 0, 0, 0, 0, 0, 0, 0])
me_cube_008.materials.append(mat_spider)
me_cube_008.materials.append(mat_slime)
me_cube_008.use_remesh_preserve_volume = False
me_cube_008.use_remesh_preserve_attributes = False
me_cube_008.use_mirror_vertex_groups = False
me_cube_008.update()
me_cylinder = bpy.data.meshes.new('Cylinder')
me_cylinder.from_pydata([(-0.4999, -0.4999, -0.9339), (-0.1265, -0.1265, 2.167), (-0.707, 5.422e-09, -0.9339), (-0.1789, 4.448e-09, 2.167), (-0.4999, 0.4999, -0.9339), (-0.1265, 0.1265, 2.167), (-0.1265, -0.1265, -0.6803), (-0.1789, 4.448e-09, -0.6803), (-0.1265, 0.1265, -0.6803), (-0.4014, -0.4014, -0.8327), (-0.5676, 4.799e-09, -0.8327), (-0.4014, 0.4014, -0.8327), (-0.3795, -0.3795, 3.167), (-0.5368, 3.524e-07, 3.167), (-0.3795, 0.3795, 3.167), (-0.1265, -0.1265, 1.582), (-0.1789, 4.448e-09, 1.62), (-0.1265, 0.1265, 1.582), (-0.1265, -0.1265, 1.334), (-0.1789, 4.448e-09, 1.296), (-0.1265, 0.1265, 1.334), (-0.1265, -0.1545, 1.458), (-0.1265, 0.1545, 1.458), (-0.969, -0.1286, 1.74), (-0.9383, -0.002788, 1.765), (-0.9609, 0.1243, 1.738), (-1.144, -0.1243, 1.564), (-1.167, 0.002787, 1.536), (-1.136, 0.1286, 1.562), (-1.057, -0.1544, 1.652), (-1.048, 0.1544, 1.65), (-1.14, -0.1265, 1.958), (-1.103, 2.638e-07, 1.958), (-1.14, 0.1265, 1.958), (-1.388, -0.1265, 1.958), (-1.426, 2.203e-07, 1.958), (-1.388, 0.1265, 1.958), (-1.264, -0.1545, 1.958), (-1.264, 0.1545, 1.958), (-0.6131, -0.1261, 1.348), (-0.5902, -0.1544, 1.46), (-0.567, -0.1267, 1.572), (-0.5853, -0.0006977, 1.601), (-0.5662, 0.1263, 1.571), (-0.6454, 0.0001679, 1.308), (-0.5891, 0.1545, 1.459), (-0.6123, 0.1269, 1.347), (-0.8677, -0.4049, 2.958), (-0.7468, 8.502e-08, 2.958), (-0.8677, 0.4049, 2.958), (-1.661, -0.4049, 2.958), (-1.782, -5.408e-08, 2.958), (-1.661, 0.4049, 2.958), (-1.264, -0.4943, 2.958), (-1.264, 0.4943, 2.958), (-0.8504, 1.377e-07, 2.958), (-0.9471, 0.3239, 2.958), (-0.9471, -0.3239, 2.958), (-1.264, -0.3955, 2.958), (-1.582, -0.3239, 2.958), (-1.264, 0.3955, 2.958), (-1.582, 0.3239, 2.958), (-1.679, 2.64e-08, 2.958), (-1.181, 2.989e-07, 1.958), (-1.201, 0.06494, 1.958), (-1.201, -0.06494, 1.958), (-1.264, -0.07929, 1.958), (-1.328, -0.06494, 1.958), (-1.264, 0.0793, 1.958), (-1.328, 0.06494, 1.958), (-1.347, 2.766e-07, 1.958), (-0.3288, -0.2888, 3.167), (-0.4274, 3.38e-07, 3.167), (-0.3288, 0.2888, 3.167), (-0.04135, -0.03927, 2.167), (-0.05687, 2.323e-07, 2.167), (-0.04135, 0.03927, 2.167), (-0.8443, 1.345e-07, 2.458), (-0.9424, -0.3287, 2.458), (-1.264, -0.4013, 2.458), (-1.587, -0.3287, 2.458), (-1.685, 2.158e-08, 2.458), (-0.9424, 0.3287, 2.458), (-1.264, 0.4013, 2.458), (-1.587, 0.3287, 2.458), (-0.2899, -0.3694, 2.667), (-0.2899, 0.3694, 2.667), (-0.443, 1.778e-07, 2.667), (-0.1789, 4.448e-09, 1.62), (-0.1265, 0.1265, 1.582), (-0.1265, -0.1265, 1.582), (-0.1265, -0.1545, 1.458), (-0.1265, -0.1265, 1.334), (-0.1265, 0.1545, 1.458), (-0.1265, 0.1265, 1.334), (-0.1789, 4.448e-09, 1.296), (-0.7468, 8.502e-08, 2.958), (-0.8677, 0.4049, 2.958), (-0.8677, -0.4049, 2.958), (-1.264, -0.4943, 2.958), (-1.661, -0.4049, 2.958), (-1.264, 0.4943, 2.958), (-1.661, 0.4049, 2.958), (-1.782, -5.408e-08, 2.958), (-0.8504, 1.377e-07, 2.958), (-0.9471, 0.3239, 2.958), (-0.9471, -0.3239, 2.958), (-1.264, -0.3955, 2.958), (-1.582, -0.3239, 2.958), (-1.264, 0.3955, 2.958), (-1.582, 0.3239, 2.958), (-1.679, 2.64e-08, 2.958), (-0.3795, -0.3795, 3.167), (-0.5368, 3.524e-07, 3.167), (-0.3795, 0.3795, 3.167), (-0.3288, -0.2888, 3.167), (-0.4274, 3.38e-07, 3.167), (-0.3288, 0.2888, 3.167), (-0.1265, -0.1265, 2.167), (-0.1789, 4.448e-09, 2.167), (-0.1265, 0.1265, 2.167), (-1.103, 2.638e-07, 1.958), (-1.14, 0.1265, 1.958), (-1.14, -0.1265, 1.958), (-1.264, -0.1545, 1.958), (-1.388, -0.1265, 1.958), (-1.264, 0.1545, 1.958), (-1.388, 0.1265, 1.958), (-1.426, 2.203e-07, 1.958), (-0.1265, 0.1265, -0.6803), (-0.1789, 4.448e-09, -0.6803), (-0.1265, -0.1265, -0.6803), (0.4999, -0.4999, -0.9339), (0.1265, -0.1265, 2.167), (0.707, 1.122e-07, -0.9339), (0.1789, 3.146e-08, 2.167), (0.4999, 0.4999, -0.9339), (0.1265, 0.1265, 2.167), (0.1265, -0.1265, -0.6803), (0.1789, 3.146e-08, -0.6803), (0.1265, 0.1265, -0.6803), (0.4014, -0.4014, -0.8327), (0.5676, 9.051e-08, -0.8327), (0.4014, 0.4014, -0.8327), (0.3795, -0.3795, 3.167), (0.5368, 4.334e-07, 3.167), (0.3795, 0.3795, 3.167), (0.1265, -0.1265, 1.582), (0.1789, 3.146e-08, 1.62), (0.1265, 0.1265, 1.582), (0.1265, -0.1265, 1.334), (0.1789, 3.146e-08, 1.296), (0.1265, 0.1265, 1.334), (0.1265, -0.1545, 1.458), (0.1265, 0.1545, 1.458), (0.969, -0.1286, 1.74), (0.9383, -0.002787, 1.765), (0.9609, 0.1243, 1.738), (1.144, -0.1243, 1.564), (1.167, 0.002788, 1.536), (1.136, 0.1286, 1.562), (1.057, -0.1544, 1.652), (1.048, 0.1544, 1.65), (1.14, -0.1265, 1.958), (1.103, 4.303e-07, 1.958), (1.14, 0.1265, 1.958), (1.388, -0.1265, 1.958), (1.426, 4.357e-07, 1.958), (1.388, 0.1265, 1.958), (1.264, -0.1545, 1.958), (1.264, 0.1545, 1.958), (0.6131, -0.1261, 1.348), (0.5902, -0.1544, 1.46), (0.567, -0.1267, 1.572), (0.5853, -0.0006976, 1.601), (0.5662, 0.1263, 1.571), (0.6454, 0.000168, 1.308), (0.5891, 0.1545, 1.459), (0.6123, 0.1269, 1.347), (0.8677, -0.4049, 2.958), (0.7468, 1.978e-07, 2.958), (0.8677, 0.4049, 2.958), (1.661, -0.4049, 2.958), (1.782, 2.15e-07, 2.958), (1.661, 0.4049, 2.958), (1.264, -0.4943, 2.958), (1.264, 0.4943, 2.958), (0.8504, 2.661e-07, 2.958), (0.9471, 0.3239, 2.958), (0.9471, -0.3239, 2.958), (1.264, -0.3955, 2.958), (1.582, -0.3239, 2.958), (1.264, 0.3955, 2.958), (1.582, 0.3239, 2.958), (1.679, 2.799e-07, 2.958), (1.181, 4.773e-07, 1.958), (1.201, 0.06494, 1.958), (1.201, -0.06494, 1.958), (1.264, -0.07929, 1.958), (1.328, -0.06494, 1.958), (1.264, 0.0793, 1.958), (1.328, 0.06494, 1.958), (1.347, 4.8e-07, 1.958), (0.3288, -0.2888, 3.167), (0.4274, 4.026e-07, 3.167), (0.3288, 0.2888, 3.167), (0.04135, -0.03927, 2.167), (0.05687, 2.409e-07, 2.167), (0.04135, 0.03927, 2.167), (0.8443, 2.62e-07, 2.458), (0.9424, -0.3287, 2.458), (1.264, -0.4013, 2.458), (1.587, -0.3287, 2.458), (1.685, 2.76e-07, 2.458), (0.9424, 0.3287, 2.458), (1.264, 0.4013, 2.458), (1.587, 0.3287, 2.458), (0.2899, -0.3694, 2.667), (0.2899, 0.3694, 2.667), (0.443, 2.446e-07, 2.667), (5.337e-08, -0.707, -0.9339), (1.351e-08, -0.1789, 2.167), (-5.337e-08, 0.707, -0.9339), (-1.351e-08, 0.1789, 2.167), (1.351e-08, -0.1789, -0.6803), (-1.351e-08, 0.1789, -0.6803), (4.286e-08, -0.5676, -0.8327), (-4.286e-08, 0.5676, -0.8327), (4.052e-08, -0.5368, 3.167), (-4.052e-08, 0.5368, 3.167), (1.351e-08, -0.1789, 1.62), (-1.351e-08, 0.1789, 1.62), (1.351e-08, -0.1789, 1.296), (-1.351e-08, 0.1789, 1.296), (1.351e-08, -0.1789, 1.458), (-1.351e-08, 0.1789, 1.458), (3.122e-08, -0.4135, 3.167), (-3.122e-08, 0.4135, 3.167), (3.716e-09, -0.04922, 2.167), (-3.716e-09, 0.04922, 2.167), (3.944e-08, -0.5224, 2.667), (-3.944e-08, 0.5224, 2.667), (0.1789, 3.146e-08, 1.62), (0.1265, 0.1265, 1.582), (0.1265, -0.1265, 1.582), (0.1265, -0.1545, 1.458), (0.1265, -0.1265, 1.334), (0.1265, 0.1545, 1.458), (0.1265, 0.1265, 1.334), (0.1789, 3.146e-08, 1.296), (0.7468, 1.978e-07, 2.958), (0.8677, 0.4049, 2.958), (0.8677, -0.4049, 2.958), (1.264, -0.4943, 2.958), (1.661, -0.4049, 2.958), (1.264, 0.4943, 2.958), (1.661, 0.4049, 2.958), (1.782, 2.15e-07, 2.958), (0.8504, 2.661e-07, 2.958), (0.9471, 0.3239, 2.958), (0.9471, -0.3239, 2.958), (1.264, -0.3955, 2.958), (1.582, -0.3239, 2.958), (1.264, 0.3955, 2.958), (1.582, 0.3239, 2.958), (1.679, 2.799e-07, 2.958), (0.3795, -0.3795, 3.167), (4.052e-08, -0.5368, 3.167), (0.5368, 4.334e-07, 3.167), (0.3795, 0.3795, 3.167), (-4.052e-08, 0.5368, 3.167), (0.3288, -0.2888, 3.167), (3.122e-08, -0.4135, 3.167), (0.4274, 4.026e-07, 3.167), (0.3288, 0.2888, 3.167), (-3.122e-08, 0.4135, 3.167), (0.1265, -0.1265, 2.167), (1.351e-08, -0.1789, 2.167), (0.1789, 3.146e-08, 2.167), (0.1265, 0.1265, 2.167), (-1.351e-08, 0.1789, 2.167), (1.103, 4.303e-07, 1.958), (1.14, 0.1265, 1.958), (1.14, -0.1265, 1.958), (1.264, -0.1545, 1.958), (1.388, -0.1265, 1.958), (1.264, 0.1545, 1.958), (1.388, 0.1265, 1.958), (1.426, 4.357e-07, 1.958), (0.1265, 0.1265, -0.6803), (-1.351e-08, 0.1789, -0.6803), (0.1789, 3.146e-08, -0.6803), (0.1265, -0.1265, -0.6803), (1.351e-08, -0.1789, -0.6803)], [], [(230, 277, 118, 90), (90, 118, 119, 88), (88, 119, 120, 89), (89, 120, 280, 231), (85, 240, 267, 112), (11, 8, 225, 227), (10, 7, 8, 11), (9, 6, 7, 10), (226, 224, 6, 9), (220, 226, 9, 0), (0, 9, 10, 2), (2, 10, 11, 4), (4, 11, 227, 222), (241, 86, 114, 270), (87, 85, 112, 113), (86, 87, 113, 114), (93, 89, 231, 235), (234, 230, 90, 91), (293, 232, 92, 131), (131, 92, 95, 130), (130, 95, 94, 129), (129, 94, 233, 290), (232, 234, 91, 92), (94, 93, 235, 233), (39, 40, 29, 26), (40, 41, 23, 29), (42, 43, 25, 24), (44, 39, 26, 27), (45, 46, 28, 30), (43, 45, 30, 25), (41, 42, 24, 23), (46, 44, 27, 28), (29, 23, 123, 124), (78, 77, 96, 98), (27, 26, 125, 128), (26, 29, 124, 125), (24, 25, 122, 121), (25, 30, 126, 122), (28, 27, 128, 127), (30, 28, 127, 126), (23, 24, 121, 123), (20, 19, 44, 46), (15, 16, 42, 41), (17, 22, 45, 43), (22, 20, 46, 45), (19, 18, 39, 44), (16, 17, 43, 42), (21, 15, 41, 40), (18, 21, 40, 39), (49, 54, 109, 105), (79, 78, 98, 99), (81, 80, 100, 103), (80, 79, 99, 100), (77, 82, 97, 96), (82, 83, 101, 97), (84, 81, 103, 102), (83, 84, 102, 101), (108, 107, 66, 67), (52, 51, 111, 110), (54, 52, 110, 109), (47, 48, 104, 106), (53, 47, 106, 58), (51, 50, 59, 111), (50, 53, 58, 59), (48, 49, 105, 104), (64, 68, 69, 70, 67, 66, 65, 63), (55, 56, 64, 63), (56, 60, 68, 64), (61, 62, 70, 69), (60, 61, 69, 68), (57, 55, 63, 65), (107, 57, 65, 66), (62, 108, 67, 70), (14, 13, 116, 117), (73, 72, 75, 76), (14, 117, 275, 229), (13, 12, 71, 116), (74, 238, 239, 76, 75), (115, 272, 238, 74), (237, 73, 76, 239), (72, 115, 74, 75), (228, 236, 71, 12), (220, 0, 2, 4, 222), (38, 36, 84, 83), (36, 35, 81, 84), (33, 38, 83, 82), (32, 33, 82, 77), (34, 37, 79, 80), (35, 34, 80, 81), (37, 31, 78, 79), (31, 32, 77, 78), (5, 3, 87, 86), (3, 1, 85, 87), (223, 5, 86, 241), (1, 221, 240, 85), (230, 244, 276, 277), (244, 242, 278, 276), (242, 243, 279, 278), (243, 231, 280, 279), (217, 266, 267, 240), (143, 227, 225, 140), (142, 143, 140, 139), (141, 142, 139, 138), (226, 141, 138, 224), (220, 132, 141, 226), (132, 134, 142, 141), (134, 136, 143, 142), (136, 222, 227, 143), (241, 270, 269, 218), (219, 268, 266, 217), (218, 269, 268, 219), (247, 235, 231, 243), (234, 245, 244, 230), (293, 292, 246, 232), (292, 291, 249, 246), (291, 289, 248, 249), (289, 290, 233, 248), (232, 246, 245, 234), (248, 233, 235, 247), (171, 158, 161, 172), (172, 161, 155, 173), (174, 156, 157, 175), (176, 159, 158, 171), (177, 162, 160, 178), (175, 157, 162, 177), (173, 155, 156, 174), (178, 160, 159, 176), (161, 284, 283, 155), (210, 252, 250, 209), (159, 288, 285, 158), (158, 285, 284, 161), (156, 281, 282, 157), (157, 282, 286, 162), (160, 287, 288, 159), (162, 286, 287, 160), (155, 283, 281, 156), (152, 178, 176, 151), (147, 173, 174, 148), (149, 175, 177, 154), (154, 177, 178, 152), (151, 176, 171, 150), (148, 174, 175, 149), (153, 172, 173, 147), (150, 171, 172, 153), (181, 259, 263, 186), (211, 253, 252, 210), (213, 257, 254, 212), (212, 254, 253, 211), (209, 250, 251, 214), (214, 251, 255, 215), (216, 256, 257, 213), (215, 255, 256, 216), (262, 199, 198, 261), (184, 264, 265, 183), (186, 263, 264, 184), (179, 260, 258, 180), (185, 190, 260, 179), (183, 265, 191, 182), (182, 191, 190, 185), (180, 258, 259, 181), (196, 195, 197, 198, 199, 202, 201, 200), (187, 195, 196, 188), (188, 196, 200, 192), (193, 201, 202, 194), (192, 200, 201, 193), (189, 197, 195, 187), (261, 198, 197, 189), (194, 202, 199, 262), (146, 274, 273, 145), (205, 208, 207, 204), (146, 229, 275, 274), (145, 273, 203, 144), (206, 207, 208, 239, 238), (271, 206, 238, 272), (237, 239, 208, 205), (204, 207, 206, 271), (228, 144, 203, 236), (220, 222, 136, 134, 132), (170, 215, 216, 168), (168, 216, 213, 167), (165, 214, 215, 170), (164, 209, 214, 165), (166, 212, 211, 169), (167, 213, 212, 166), (169, 211, 210, 163), (163, 210, 209, 164), (137, 218, 219, 135), (135, 219, 217, 133), (223, 241, 218, 137), (133, 217, 240, 221)])
me_cylinder.polygons.foreach_set('use_smooth', [True] * 190)
me_cylinder.materials.append(mat_chandelier)
me_cylinder.use_remesh_preserve_volume = False
me_cylinder.use_remesh_preserve_attributes = False
me_cylinder.use_mirror_vertex_groups = False
me_cylinder.update()

# ---- objects
ob_hemi = bpy.data.objects.new('Hemi', light_hemi)
ob_bottle = bpy.data.objects.new('Bottle', me_cylinder_003)
ob_bottle_goo = bpy.data.objects.new('Bottle Goo', me_cylinder_002)
ob_slime = bpy.data.objects.new('Slime', me_icosphere)
ob_spider = bpy.data.objects.new('Spider', me_cube_008)
ob_chandelier = bpy.data.objects.new('Chandelier', me_cylinder)
ob_camera = bpy.data.objects.new('Camera', cam_camera)

# ---- transforms, parenting, visibility, modifiers, constraints
ob_hemi.location = (9.391, -3.112, -3.298)
ob_hemi.rotation_euler = (0.9473, -0.0, 0.0)
ob_hemi.lineart.crease_threshold = 0.0
ob_bottle.location = (0.0, 0.04549, -0.007931)
ob_bottle.lineart.crease_threshold = 0.0
ob_bottle_goo.location = (0.0, 0.04549, -0.007931)
ob_bottle_goo.lineart.crease_threshold = 0.0
ob_slime.location = (4.191, 0.04549, -0.007931)
ob_slime.lineart.crease_threshold = 0.0
ob_spider.location = (-10.02, -0.04842, 0.1256)
ob_spider.lineart.crease_threshold = 0.0
ob_chandelier.location = (-4.0, 0.04549, -0.007931)
ob_chandelier.lineart.crease_threshold = 0.0
ob_camera.location = (7.481, -6.508, 5.344)
ob_camera.rotation_euler = (1.109, 0.01082, 0.8149)
ob_camera.lock_rotations_4d = False
ob_camera.empty_display_type = 'ARROWS'
ob_camera.color = (0.0, 0.0, 0.0, 0.0)
ob_camera.display_type = 'WIRE'
ob_camera.lineart.crease_threshold = 0.0

# ---- collection membership
col_collection_1.objects.link(ob_hemi)
col_collection_1.objects.link(ob_bottle)
col_collection_1.objects.link(ob_bottle_goo)
col_collection_1.objects.link(ob_slime)
col_collection_1.objects.link(ob_spider)
col_collection_1.objects.link(ob_chandelier)
col_collection_1.objects.link(ob_camera)

# ---- scene / render settings (as saved in the file)
scene.camera = ob_camera
scene.frame_start = 1; scene.frame_end = 250; scene.frame_set(0)
scene.render.engine = 'BLENDER_EEVEE_NEXT'
scene.render.resolution_percentage = 50
scene.render.dither_intensity = 0.0
scene.cycles.use_denoising = False
scene.cycles.samples = 10
scene.cycles.sampling_pattern = 'TABULATED_SOBOL'
scene.cycles.light_sampling_threshold = 0.0
scene.cycles.use_adaptive_sampling = False
scene.cycles.use_light_tree = False
scene.cycles.blur_glossy = 0.0
scene.cycles.pixel_filter_type = 'GAUSSIAN'
scene.cycles.sample_clamp_indirect = 0.0
scene.view_settings.view_transform = 'Standard'
bpy.context.view_layer.update()

